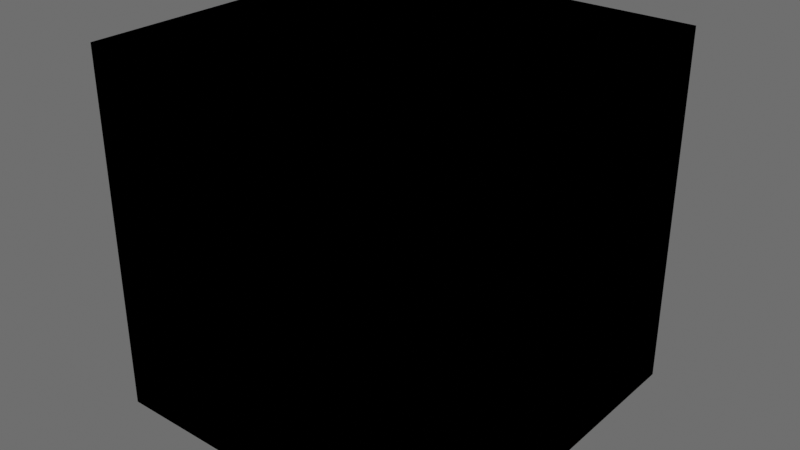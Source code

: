 # Source: kena_materials.blend  (saved by Blender 3.1.5; exported with 4.5.12 LTS)
import bpy
from mathutils import Matrix  # noqa: F401  (used for matrix-valued properties, if any)

bpy.ops.wm.read_factory_settings(use_empty=True)
scene = bpy.context.scene
scene.name = 'Scene'

# ---- images (referenced by path relative to the original .blend; pixels are not part of the script)
import os
ASSET_DIR = os.environ.get("B2B_ASSET_DIR", "")  # directory of the original .blend (textures are referenced by path, not embedded)
HERE = os.path.dirname(os.path.abspath(__file__))  # packed textures are extracted next to this script under _unpacked/

def load_image(name, relpath, width, height, colorspace="sRGB"):
    """Load a texture the original file referenced (path relative to the .blend, or extracted next to this script)."""
    p = next((c for c in (os.path.join(HERE, relpath), os.path.join(ASSET_DIR, relpath)) if relpath and os.path.exists(c)), "")
    if p:
        img = bpy.data.images.load(p, check_existing=True)
        img.name = name
    else:  # same state as the original file: an image datablock whose file is absent (Cycles renders it pink)
        img = bpy.data.images.new(name, width, height)
        img.source = "FILE"
        img.filepath = "//" + (relpath or name)
    img.colorspace_settings.name = colorspace
    return img
img_skin_n_tga = load_image('skin_n.tga', 'skin_n.tga', 1024, 1024, 'Non-Color')
img_eyes_env_dds = load_image('eyes_env.DDS', 'eyes_env.DDS', 1024, 1024, 'sRGB')

# ---- materials (node trees are filled in below, after node groups)
mat_material = bpy.data.materials.new('Material')

# ---- node groups
ng_kena = bpy.data.node_groups.new('Kena', 'ShaderNodeTree')
_s = ng_kena.interface.new_socket(name='BSDF', in_out='OUTPUT', socket_type='NodeSocketShader')
_s = ng_kena.interface.new_socket(name='Diffuse', in_out='INPUT', socket_type='NodeSocketColor')
_s.default_value = (0.5, 0.5, 0.5, 1.0)
_s = ng_kena.interface.new_socket(name='Alpha', in_out='INPUT', socket_type='NodeSocketFloat')
_s.subtype = 'FACTOR'
_s.default_value = 1.0
_s.min_value = 0.0
_s.max_value = 1.0
_s = ng_kena.interface.new_socket(name='AO_R_M', in_out='INPUT', socket_type='NodeSocketColor')
_s.default_value = (1.0, 0.8, 0.0, 1.0)
_s = ng_kena.interface.new_socket(name='M_R_AO', in_out='INPUT', socket_type='NodeSocketColor')
_s = ng_kena.interface.new_socket(name='H_R_AO', in_out='INPUT', socket_type='NodeSocketColor')
_s = ng_kena.interface.new_socket(name='Emission', in_out='INPUT', socket_type='NodeSocketColor')
_s = ng_kena.interface.new_socket(name='Normal', in_out='INPUT', socket_type='NodeSocketColor')
_s.default_value = (0.5, 0.5, 1.0, 1.0)
_s = ng_kena.interface.new_socket(name='SSS_Mask', in_out='INPUT', socket_type='NodeSocketFloat')
_s.subtype = 'FACTOR'
_s.min_value = 0.0
_s.max_value = 1.0
_N = ng_kena.nodes; _L = ng_kena.links
n0 = _N.new('ShaderNodeMath'); n0.name = 'Math'; n0.location = (19, -74)
n0.operation = 'MULTIPLY'
n0.inputs[1].default_value = 0.05
n1 = _N.new('ShaderNodeSeparateColor'); n1.name = 'Separate RGB.001'; n1.location = (-825, 475)
n2 = _N.new('ShaderNodeCombineColor'); n2.name = 'Combine RGB'; n2.location = (-626, 482)
n3 = _N.new('ShaderNodeSeparateColor'); n3.name = 'Separate RGB.002'; n3.location = (-825, 670)
n4 = _N.new('ShaderNodeNormalMap'); n4.name = 'Normal Map'; n4.location = (-603, -431)
n5 = _N.new('ShaderNodeBump'); n5.name = 'Bump'; n5.location = (-340, -442)
n5.inputs[0].default_value = 0.05
n5.inputs[1].default_value = 1.0
n5.inputs[2].default_value = 1.0
n6 = _N.new('ShaderNodeCombineColor'); n6.name = 'Combine RGB.001'; n6.location = (-626, 677)
n7 = _N.new('ShaderNodeSeparateColor'); n7.name = 'Separate RGB'; n7.location = (-5, 182)
n8 = _N.new('ShaderNodeBsdfPrincipled'); n8.name = 'Principled BSDF'; n8.location = (857, 16)
n8.distribution = 'GGX'
n8.inputs[3].default_value = 1.45
n8.inputs[8].default_value = 1.0
n8.inputs[28].default_value = 1.0
n9 = _N.new('NodeGroupOutput'); n9.name = 'Group Output'; n9.location = (1147, 0)
n10 = _N.new('ShaderNodeMix'); n10.name = 'Mix'; n10.location = (390, 487)
n10.data_type = 'RGBA'
n10.blend_type = 'MULTIPLY'
n10.inputs[0].default_value = 1.0
n11 = _N.new('ShaderNodeMix'); n11.name = 'Mix.001'; n11.location = (-445, 511)
n11.data_type = 'RGBA'
n11.blend_type = 'ADD'
n11.inputs[0].default_value = 1.0
n12 = _N.new('ShaderNodeMix'); n12.name = 'Mix.002'; n12.location = (-203, 587)
n12.data_type = 'RGBA'
n12.blend_type = 'ADD'
n12.inputs[0].default_value = 1.0
n13 = _N.new('NodeGroupInput'); n13.name = 'Group Input'; n13.location = (-1289, 0)
n14 = _N.new('ShaderNodeMix'); n14.name = 'Mix.003'; n14.location = (687, -104)
n14.data_type = 'RGBA'
_L.new(n13.outputs[6], n4.inputs[1])
_L.new(n13.outputs[0], n10.inputs[6])
_L.new(n8.outputs[0], n9.inputs[0])
_L.new(n7.outputs[0], n10.inputs[7])
_L.new(n7.outputs[1], n8.inputs[2])
_L.new(n7.outputs[2], n8.inputs[1])
_L.new(n4.outputs[0], n5.inputs[4])
_L.new(n13.outputs[7], n0.inputs[0])
_L.new(n13.outputs[1], n8.inputs[4])
_L.new(n13.outputs[5], n8.inputs[27])
_L.new(n13.outputs[3], n1.inputs[0])
_L.new(n1.outputs[0], n2.inputs[2])
_L.new(n1.outputs[2], n2.inputs[0])
_L.new(n1.outputs[1], n2.inputs[1])
_L.new(n2.outputs[0], n11.inputs[7])
_L.new(n13.outputs[2], n11.inputs[6])
_L.new(n11.outputs[2], n12.inputs[7])
_L.new(n3.outputs[1], n6.inputs[1])
_L.new(n13.outputs[4], n3.inputs[0])
_L.new(n3.outputs[2], n6.inputs[2])
_L.new(n5.outputs[0], n8.inputs[5])
_L.new(n3.outputs[0], n5.inputs[3])
_L.new(n12.outputs[2], n7.inputs[0])
_L.new(n6.outputs[0], n12.inputs[6])
_L.new(n10.outputs[2], n14.inputs[6])
_L.new(n13.outputs[0], n14.inputs[7])
_L.new(n0.outputs[0], n14.inputs[0])
_L.new(n0.outputs[0], n8.inputs[10])
_L.new(n14.outputs[2], n8.inputs[0])
n9.is_active_output = True
ng_kena_skin = bpy.data.node_groups.new('Kena_Skin', 'ShaderNodeTree')
_s = ng_kena_skin.interface.new_socket(name='BSDF', in_out='OUTPUT', socket_type='NodeSocketShader')
_s = ng_kena_skin.interface.new_socket(name='Diffuse', in_out='INPUT', socket_type='NodeSocketColor')
_s.default_value = (0.5, 0.5, 0.5, 1.0)
_s = ng_kena_skin.interface.new_socket(name='Alpha', in_out='INPUT', socket_type='NodeSocketFloat')
_s.subtype = 'FACTOR'
_s.default_value = 1.0
_s.min_value = 0.0
_s.max_value = 1.0
_s = ng_kena_skin.interface.new_socket(name='AO_R_M', in_out='INPUT', socket_type='NodeSocketColor')
_s.default_value = (0.8, 0.8, 0.8, 1.0)
_s = ng_kena_skin.interface.new_socket(name='Emission', in_out='INPUT', socket_type='NodeSocketColor')
_s = ng_kena_skin.interface.new_socket(name='Normal', in_out='INPUT', socket_type='NodeSocketColor')
_s.default_value = (0.5, 0.5, 1.0, 1.0)
_s = ng_kena_skin.interface.new_socket(name='SSS_Mask', in_out='INPUT', socket_type='NodeSocketFloat')
_s.subtype = 'FACTOR'
_s.min_value = 0.0
_s.max_value = 1.0
_s = ng_kena_skin.interface.new_socket(name='DetailAmount', in_out='INPUT', socket_type='NodeSocketFloat')
_s.subtype = 'FACTOR'
_s = ng_kena_skin.interface.new_socket(name='DetailScale', in_out='INPUT', socket_type='NodeSocketFloat')
_s.subtype = 'FACTOR'
_N = ng_kena_skin.nodes; _L = ng_kena_skin.links
n0 = _N.new('ShaderNodeMix'); n0.name = 'Mix'; n0.location = (-191, 487)
n0.data_type = 'RGBA'
n0.blend_type = 'MULTIPLY'
n0.inputs[0].default_value = 1.0
n1 = _N.new('ShaderNodeSeparateColor'); n1.name = 'Separate RGB'; n1.location = (-239, 182)
n2 = _N.new('ShaderNodeMath'); n2.name = 'Math'; n2.location = (19, -74)
n2.operation = 'MULTIPLY'
n2.inputs[1].default_value = 0.05
n3 = _N.new('ShaderNodeNormalMap'); n3.name = 'Normal Map'; n3.location = (-112, -487)
n4 = _N.new('ShaderNodeSeparateColor'); n4.name = 'Separate RGB.001'; n4.location = (-1388, -723)
n5 = _N.new('ShaderNodeMath'); n5.name = 'Math.001'; n5.location = (-1095, -827)
n6 = _N.new('ShaderNodeMath'); n6.name = 'Math.002'; n6.location = (-1095, -635)
n7 = _N.new('ShaderNodeCombineColor'); n7.name = 'Combine RGB'; n7.location = (-824, -763)
n7.inputs[2].default_value = 1.5
n8 = _N.new('ShaderNodeVectorMath'); n8.name = 'Vector Math'; n8.location = (-617, -774)
n8.operation = 'NORMALIZE'
n9 = _N.new('ShaderNodeSeparateColor'); n9.name = 'Separate RGB.002'; n9.location = (-1402, -970)
n10 = _N.new('ShaderNodeMapping'); n10.name = 'Mapping'; n10.location = (-2027, -966)
n11 = _N.new('ShaderNodeMix'); n11.name = 'Mix.001'; n11.location = (-397, -500)
n11.data_type = 'RGBA'
n12 = _N.new('NodeReroute'); n12.name = 'Reroute'; n12.location = (-2026, -590)
n12.width = 16
n13 = _N.new('NodeGroupInput'); n13.name = 'Group Input'; n13.location = (-2573, 0)
n14 = _N.new('ShaderNodeCombineXYZ'); n14.name = 'Combine XYZ'; n14.location = (-2248, -1184)
n15 = _N.new('ShaderNodeUVMap'); n15.name = 'UV Map'; n15.location = (-2245, -1011)
n16 = _N.new('ShaderNodeTexImage'); n16.name = 'Image Texture.006'; n16.location = (-1844, -968)
n16.width = 327
n16.image = img_skin_n_tga
n17 = _N.new('ShaderNodeBsdfPrincipled'); n17.name = 'Principled BSDF'; n17.location = (239, 16)
n17.distribution = 'GGX'
n17.inputs[3].default_value = 1.45
n17.inputs[8].default_value = 1.0
n17.inputs[28].default_value = 1.0
n18 = _N.new('NodeGroupOutput'); n18.name = 'Group Output'; n18.location = (529, 0)
n19 = _N.new('ShaderNodeMix'); n19.name = 'Mix.002'; n19.location = (69, -104)
n19.data_type = 'RGBA'
_L.new(n13.outputs[0], n0.inputs[6])
_L.new(n13.outputs[2], n1.inputs[0])
_L.new(n17.outputs[0], n18.inputs[0])
_L.new(n1.outputs[0], n0.inputs[7])
_L.new(n1.outputs[1], n17.inputs[2])
_L.new(n1.outputs[2], n17.inputs[1])
_L.new(n3.outputs[0], n17.inputs[5])
_L.new(n13.outputs[5], n2.inputs[0])
_L.new(n13.outputs[1], n17.inputs[4])
_L.new(n13.outputs[3], n17.inputs[27])
_L.new(n12.outputs[0], n4.inputs[0])
_L.new(n12.outputs[0], n11.inputs[6])
_L.new(n15.outputs[0], n10.inputs[0])
_L.new(n10.outputs[0], n16.inputs[0])
_L.new(n16.outputs[0], n9.inputs[0])
_L.new(n4.outputs[0], n6.inputs[0])
_L.new(n9.outputs[0], n6.inputs[1])
_L.new(n4.outputs[1], n5.inputs[0])
_L.new(n9.outputs[1], n5.inputs[1])
_L.new(n6.outputs[0], n7.inputs[0])
_L.new(n5.outputs[0], n7.inputs[1])
_L.new(n7.outputs[0], n8.inputs[0])
_L.new(n8.outputs[0], n11.inputs[7])
_L.new(n13.outputs[7], n14.inputs[0])
_L.new(n13.outputs[7], n14.inputs[1])
_L.new(n13.outputs[7], n14.inputs[2])
_L.new(n13.outputs[6], n11.inputs[0])
_L.new(n11.outputs[2], n3.inputs[1])
_L.new(n13.outputs[4], n12.inputs[0])
_L.new(n14.outputs[0], n10.inputs[3])
_L.new(n0.outputs[2], n19.inputs[6])
_L.new(n13.outputs[0], n19.inputs[7])
_L.new(n2.outputs[0], n19.inputs[0])
_L.new(n2.outputs[0], n17.inputs[10])
_L.new(n19.outputs[2], n17.inputs[0])
n18.is_active_output = True
ng_kena_hair = bpy.data.node_groups.new('Kena_Hair', 'ShaderNodeTree')
_s = ng_kena_hair.interface.new_socket(name='BSDF', in_out='OUTPUT', socket_type='NodeSocketShader')
_s = ng_kena_hair.interface.new_socket(name='Diffuse', in_out='INPUT', socket_type='NodeSocketColor')
_s.default_value = (0.5, 0.5, 0.5, 1.0)
_s = ng_kena_hair.interface.new_socket(name='Alpha', in_out='INPUT', socket_type='NodeSocketFloat')
_s.subtype = 'FACTOR'
_s.default_value = 1.0
_s.min_value = 0.0
_s.max_value = 1.0
_s = ng_kena_hair.interface.new_socket(name='Normal', in_out='INPUT', socket_type='NodeSocketColor')
_s.default_value = (0.5, 0.5, 1.0, 1.0)
_s = ng_kena_hair.interface.new_socket(name='Depth', in_out='INPUT', socket_type='NodeSocketFloat')
_s.subtype = 'FACTOR'
_N = ng_kena_hair.nodes; _L = ng_kena_hair.links
n0 = _N.new('ShaderNodeBsdfPrincipled'); n0.name = 'Principled BSDF'; n0.location = (239, 16)
n0.distribution = 'GGX'
n0.inputs[2].default_value = 0.7
n0.inputs[3].default_value = 1.45
n0.inputs[8].default_value = 1.0
n0.inputs[10].default_value = 0.1
n0.inputs[15].default_value = 1.0
n0.inputs[16].default_value = 0.4727
n0.inputs[27].default_value = (0.0, 0.0, 0.0, 1.0)
n0.inputs[28].default_value = 1.0
n1 = _N.new('ShaderNodeTangent'); n1.name = 'Tangent'; n1.location = (19, -750)
n1.direction_type = 'UV_MAP'
n2 = _N.new('NodeReroute'); n2.name = 'Reroute'; n2.location = (154, -116)
n2.width = 16
n3 = _N.new('ShaderNodeBump'); n3.name = 'Bump'; n3.location = (-221, -535)
n3.inputs[0].default_value = 0.2
n3.inputs[1].default_value = 1.0
n3.inputs[2].default_value = 1.0
n4 = _N.new('ShaderNodeNormalMap'); n4.name = 'Normal Map'; n4.location = (-609, -684)
n5 = _N.new('NodeGroupInput'); n5.name = 'Group Input'; n5.location = (-872, -388)
n6 = _N.new('NodeGroupOutput'); n6.name = 'Group Output'; n6.location = (529, 0)
n7 = _N.new('ShaderNodeMix'); n7.name = 'Mix'; n7.location = (69, -104)
n7.data_type = 'RGBA'
n7.inputs[0].default_value = 0.1
_L.new(n0.outputs[0], n6.inputs[0])
_L.new(n5.outputs[1], n0.inputs[4])
_L.new(n5.outputs[3], n3.inputs[3])
_L.new(n1.outputs[0], n0.inputs[17])
_L.new(n3.outputs[0], n0.inputs[5])
_L.new(n5.outputs[0], n2.inputs[0])
_L.new(n4.outputs[0], n3.inputs[4])
_L.new(n5.outputs[2], n4.inputs[1])
_L.new(n2.outputs[0], n7.inputs[6])
_L.new(n2.outputs[0], n7.inputs[7])
_L.new(n7.outputs[2], n0.inputs[0])
n6.is_active_output = True
ng_kena_eye = bpy.data.node_groups.new('Kena_Eye', 'ShaderNodeTree')
_s = ng_kena_eye.interface.new_socket(name='BSDF', in_out='OUTPUT', socket_type='NodeSocketShader')
_s = ng_kena_eye.interface.new_socket(name='IrisColor', in_out='INPUT', socket_type='NodeSocketColor')
_s.default_value = (0.5, 0.5, 0.5, 1.0)
_s = ng_kena_eye.interface.new_socket(name='Normal', in_out='INPUT', socket_type='NodeSocketColor')
_s.default_value = (0.5, 0.5, 1.0, 1.0)
_s = ng_kena_eye.interface.new_socket(name='Iris Mask', in_out='INPUT', socket_type='NodeSocketFloat')
_s.subtype = 'FACTOR'
_s.default_value = 0.5
_s.min_value = 0.0
_s.max_value = 1.0
_s = ng_kena_eye.interface.new_socket(name='ScleraColor', in_out='INPUT', socket_type='NodeSocketColor')
_s.default_value = (0.001914, 0.001914, 0.001914, 1.0)
_s = ng_kena_eye.interface.new_socket(name='FakeHighlightFactor', in_out='INPUT', socket_type='NodeSocketFloat')
_s.subtype = 'FACTOR'
_s.default_value = 1.0
_s.min_value = 0.0
_s.max_value = 1.0
_N = ng_kena_eye.nodes; _L = ng_kena_eye.links
n0 = _N.new('ShaderNodeMix'); n0.name = 'Mix'; n0.location = (-407, -16)
n0.data_type = 'RGBA'
n1 = _N.new('ShaderNodeValToRGB'); n1.name = 'ColorRamp'; n1.location = (-478, -263)
while len(n1.color_ramp.elements) > 1: n1.color_ramp.elements.remove(n1.color_ramp.elements[-1])
n1.color_ramp.elements[0].position = 0.0; n1.color_ramp.elements[0].color = (1.0, 1.0, 1.0, 1.0)
_e = n1.color_ramp.elements.new(0.02727); _e.color = (1.0, 1.0, 1.0, 1.0)
_e = n1.color_ramp.elements.new(0.1182); _e.color = (0.01318, 0.01318, 0.01318, 1.0)
_e = n1.color_ramp.elements.new(0.2341); _e.color = (0.009358, 0.009358, 0.009358, 1.0)
_e = n1.color_ramp.elements.new(0.8273); _e.color = (1.0, 1.0, 1.0, 1.0)
_e = n1.color_ramp.elements.new(1.0); _e.color = (1.0, 1.0, 1.0, 1.0)
n2 = _N.new('ShaderNodeMix'); n2.name = 'Mix.001'; n2.location = (-146, -162)
n2.mute = True
n2.data_type = 'RGBA'
n2.inputs[6].default_value = (0.0, 0.0, 0.0, 1.0)
n3 = _N.new('NodeGroupOutput'); n3.name = 'Group Output'; n3.location = (657, 0)
n4 = _N.new('ShaderNodeGroup'); n4.name = 'Group'; n4.location = (368, 49)
n4.width = 210
n4.node_tree = ng_kena
n4.inputs[1].default_value = 1.0
n4.inputs[2].default_value = (0.8, 0.8, 0.8, 1.0)
n4.inputs[3].default_value = (0.0, 0.0, 0.0, 1.0)
n4.inputs[4].default_value = (0.0, 0.0, 0.0, 1.0)
n4.inputs[7].default_value = 0.0
n5 = _N.new('ShaderNodeTexImage'); n5.name = 'Image Texture.003'; n5.location = (-514, 545)
n5.width = 327
n5.image = img_eyes_env_dds
n6 = _N.new('ShaderNodeMapping'); n6.name = 'Mapping'; n6.location = (-715, 583)
n6.inputs[2].default_value = (1.251, 4.477, 1.548)
n6.inputs[3].default_value = (0.6, 0.6, 0.6)
n7 = _N.new('ShaderNodeTexCoord'); n7.name = 'Texture Coordinate'; n7.location = (-911, 548)
n8 = _N.new('ShaderNodeMix'); n8.name = 'Mix.002'; n8.location = (0, 269)
n8.data_type = 'RGBA'
n8.inputs[6].default_value = (0.0, 0.0, 0.0, 1.0)
n9 = _N.new('NodeGroupInput'); n9.name = 'Group Input'; n9.location = (-750, -20)
_L.new(n9.outputs[0], n0.inputs[6])
_L.new(n9.outputs[1], n4.inputs[6])
_L.new(n9.outputs[2], n0.inputs[0])
_L.new(n9.outputs[3], n0.inputs[7])
_L.new(n4.outputs[0], n3.inputs[0])
_L.new(n7.outputs[6], n6.inputs[0])
_L.new(n6.outputs[0], n5.inputs[0])
_L.new(n2.outputs[2], n4.inputs[0])
_L.new(n9.outputs[2], n1.inputs[0])
_L.new(n1.outputs[0], n2.inputs[0])
_L.new(n0.outputs[2], n2.inputs[7])
_L.new(n8.outputs[2], n4.inputs[5])
_L.new(n9.outputs[4], n8.inputs[0])
_L.new(n5.outputs[0], n8.inputs[7])
n3.is_active_output = True

# ---- material node trees
mat_material.use_nodes = True; mat_material.node_tree.nodes.clear()
_N = mat_material.node_tree.nodes; _L = mat_material.node_tree.links
n0 = _N.new('ShaderNodeGroup'); n0.name = 'Group'; n0.location = (-332, 375)
n0.width = 237
n0.node_tree = ng_kena
n0.inputs[0].default_value = (0.5, 0.5, 0.5, 1.0)
n0.inputs[1].default_value = 1.0
n0.inputs[2].default_value = (1.0, 0.8, 0.0, 1.0)
n0.inputs[3].default_value = (0.0, 0.0, 0.0, 1.0)
n0.inputs[4].default_value = (0.0, 0.0, 0.0, 1.0)
n0.inputs[5].default_value = (0.0, 0.0, 0.0, 1.0)
n0.inputs[6].default_value = (0.5, 0.5, 1.0, 1.0)
n0.inputs[7].default_value = 0.0
n1 = _N.new('ShaderNodeGroup'); n1.name = 'Group.003'; n1.location = (647, 397)
n1.width = 215
n1.node_tree = ng_kena_skin
n1.inputs[0].default_value = (0.5, 0.5, 0.5, 1.0)
n1.inputs[1].default_value = 1.0
n1.inputs[2].default_value = (0.8, 0.8, 0.8, 1.0)
n1.inputs[3].default_value = (0.0, 0.0, 0.0, 1.0)
n1.inputs[4].default_value = (0.5, 0.5, 1.0, 1.0)
n1.inputs[5].default_value = 0.0
n1.inputs[6].default_value = 0.0
n1.inputs[7].default_value = 0.0
n2 = _N.new('ShaderNodeGroup'); n2.name = 'Group.002'; n2.location = (329, 367)
n2.width = 199
n2.node_tree = ng_kena_hair
n2.inputs[0].default_value = (0.5, 0.5, 0.5, 1.0)
n2.inputs[1].default_value = 1.0
n2.inputs[2].default_value = (0.5, 0.5, 1.0, 1.0)
n2.inputs[3].default_value = 0.0
n3 = _N.new('ShaderNodeGroup'); n3.name = 'Group.001'; n3.location = (9, 381)
n3.width = 215
n3.node_tree = ng_kena_eye
n3.inputs[0].default_value = (0.5, 0.5, 0.5, 1.0)
n3.inputs[1].default_value = (0.5, 0.5, 1.0, 1.0)
n3.inputs[2].default_value = 0.5
n3.inputs[3].default_value = (0.001914, 0.001914, 0.001914, 1.0)
n3.inputs[4].default_value = 1.0

# ---- world
world_world = bpy.data.worlds.new('World'); scene.world = world_world
world_world.use_nodes = True; world_world.node_tree.nodes.clear()
_N = world_world.node_tree.nodes; _L = world_world.node_tree.links
n0 = _N.new('ShaderNodeOutputWorld'); n0.name = 'World Output'; n0.location = (300, 300)
n1 = _N.new('ShaderNodeBackground'); n1.name = 'Background'; n1.location = (10, 300)
n1.inputs[0].default_value = (0.1282, 0.1282, 0.1282, 1.0)
_L.new(n1.outputs[0], n0.inputs[0])
n0.is_active_output = True
world_world.color = (0.05088, 0.05088, 0.05088)
world_world.use_sun_shadow = False
world_world.sun_shadow_jitter_overblur = 0.0

# ---- meshes
me_cube = bpy.data.meshes.new('Cube')
me_cube.from_pydata([(-1.0, -1.0, -1.0), (-1.0, -1.0, 1.0), (-1.0, 1.0, -1.0), (-1.0, 1.0, 1.0), (1.0, -1.0, -1.0), (1.0, -1.0, 1.0), (1.0, 1.0, -1.0), (1.0, 1.0, 1.0)], [], [(0, 1, 3, 2), (2, 3, 7, 6), (6, 7, 5, 4), (4, 5, 1, 0), (2, 6, 4, 0), (7, 3, 1, 5)])
_uv = me_cube.uv_layers.new(name='UVMap')
_uv.uv.foreach_set('vector', [0.375, 0.0, 0.625, 0.0, 0.625, 0.25, 0.375, 0.25, 0.375, 0.25, 0.625, 0.25, 0.625, 0.5, 0.375, 0.5, 0.375, 0.5, 0.625, 0.5, 0.625, 0.75, 0.375, 0.75, 0.375, 0.75, 0.625, 0.75, 0.625, 1.0, 0.375, 1.0, 0.125, 0.5, 0.375, 0.5, 0.375, 0.75, 0.125, 0.75, 0.625, 0.5, 0.875, 0.5, 0.875, 0.75, 0.625, 0.75])
me_cube.materials.append(None)
me_cube.use_remesh_fix_poles = True
me_cube.use_remesh_preserve_attributes = False
me_cube.update()

# ---- objects
ob_cube = bpy.data.objects.new('Cube', me_cube)

# ---- transforms, parenting, visibility, modifiers, constraints
ob_cube.location = (0.0, 0.0, 0.0)
ob_cube.material_slots[0].link = 'OBJECT'; ob_cube.material_slots[0].material = mat_material

# ---- collection membership
scene.collection.objects.link(ob_cube)

# ---- scene / render settings (as saved in the file)
scene.frame_start = 1; scene.frame_end = 250; scene.frame_set(1)
scene.render.engine = 'CYCLES'
scene.cycles.use_denoising = False
scene.cycles.sampling_pattern = 'TABULATED_SOBOL'
scene.cycles.use_light_tree = False
scene.view_settings.view_transform = 'Filmic'
bpy.context.view_layer.update()

# ---- added for rendering (the .blend has no active camera and no usable light): camera, sun
cam_auto = bpy.data.cameras.new('AutoCamera')
cam_auto.lens = 50.0
cam_auto.sensor_width = 36.0
cam_auto.clip_end = 1000.0
ob_auto_camera = bpy.data.objects.new('AutoCamera', cam_auto)
scene.collection.objects.link(ob_auto_camera)
ob_auto_camera.location = (3.20507, -3.84609, 2.56406)
ob_auto_camera.rotation_euler = (1.09748, -7.21219e-08, 0.694738)
scene.camera = ob_auto_camera
light_auto_sun = bpy.data.lights.new('AutoSun', 'SUN')
light_auto_sun.energy = 3.0
light_auto_sun.angle = 0.0523599
ob_auto_sun = bpy.data.objects.new('AutoSun', light_auto_sun)
scene.collection.objects.link(ob_auto_sun)
ob_auto_sun.rotation_euler = (0.872665, 0.174533, 0.523599)
bpy.context.view_layer.update()

